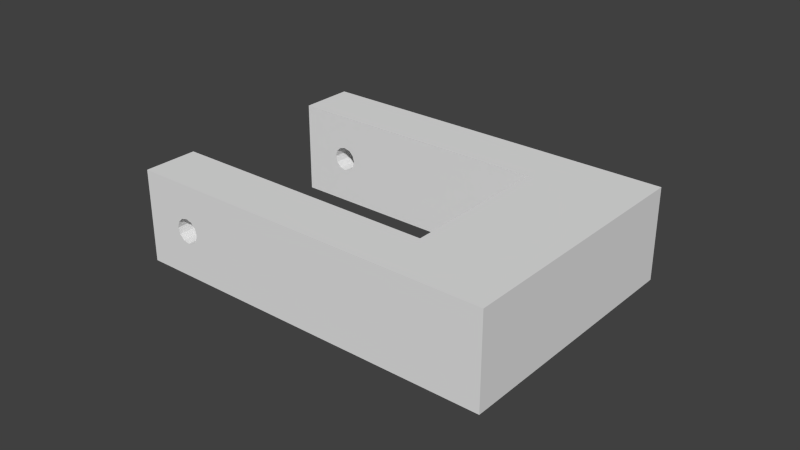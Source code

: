 # Source: man.p3.blend  (saved by Blender 2.76.0; exported with 4.5.12 LTS)
import bpy
from mathutils import Matrix  # noqa: F401  (used for matrix-valued properties, if any)

bpy.ops.wm.read_factory_settings(use_empty=True)
scene = bpy.context.scene
scene.name = 'Scene'

# ---- collections
col_collection_1 = bpy.data.collections.new('Collection 1'); scene.collection.children.link(col_collection_1)

# ---- world
world_world = bpy.data.worlds.new('World'); scene.world = world_world
world_world.color = (0.05088, 0.05088, 0.05088)
world_world.use_sun_shadow = False
world_world.sun_shadow_jitter_overblur = 0.0
world_world.cycles.sampling_method = 'MANUAL'
world_world.cycles.sample_map_resolution = 256

# ---- meshes
me_man_p3 = bpy.data.meshes.new('man.p3')
me_man_p3.from_pydata([(-0.01583, 0.0425, 0.015), (-0.01583, 0.0425, -0.015), (-0.01583, 0.025, 0.015), (-0.01583, 0.025, -0.015), (-0.01583, -0.025, 0.015), (-0.01583, -0.0425, 0.015), (0.072, -0.025, 0.015), (0.1048, -0.0425, 0.015), (0.072, 0.025, 0.015), (0.1048, 0.0425, 0.015), (-0.01583, 0.025, 0.015), (0.1048, 0.0425, -0.015), (0.1048, -0.0425, -0.015), (0.072, 0.025, -0.015), (0.072, -0.025, -0.015), (-0.01583, -0.025, -0.015), (-0.01583, -0.0425, -0.015), (-0.01583, -0.025, 0.015), (-0.002003, 0.0425, -0.003466), (-3.036e-06, 0.0425, -0.004002), (-0.01583, 0.0425, -0.015), (0.003997, 0.0425, -1.82e-06), (0.003461, 0.0425, -0.002002), (0.001997, 0.0425, -0.003466), (0.003461, 0.0425, 0.001998), (0.001997, 0.0425, 0.003462), (-3.036e-06, 0.0425, 0.003998), (-0.002003, 0.0425, 0.003462), (-0.003467, 0.0425, 0.001998), (-0.004003, 0.0425, -1.82e-06), (-0.003467, 0.0425, -0.002002), (0.003464, -0.0425, 0.002), (0.004, -0.0425, 6.791e-10), (-0.003464, -0.0425, 0.002), (-0.002, -0.0425, 0.003464), (-3.492e-10, -0.0425, 0.004), (0.002, -0.0425, 0.003464), (0.003464, -0.0425, -0.002), (0.002, -0.0425, -0.003464), (-0.01583, -0.0425, -0.015), (-3.492e-10, -0.0425, -0.004), (-0.002, -0.0425, -0.003464), (-0.003464, -0.0425, -0.002), (-0.004, -0.0425, 6.791e-10), (0.003997, 0.025, -1.82e-06), (0.003461, 0.025, 0.001998), (0.003461, 0.025, -0.002002), (0.001997, 0.025, -0.003466), (-0.01583, 0.025, -0.015), (-3.036e-06, 0.025, -0.004002), (-0.002003, 0.025, -0.003466), (-0.003467, 0.025, -0.002002), (-0.004003, 0.025, -1.82e-06), (-0.003467, 0.025, 0.001998), (-0.002003, 0.025, 0.003462), (-3.036e-06, 0.025, 0.003998), (0.001997, 0.025, 0.003462), (0.003997, -0.025, -1.817e-06), (0.003461, -0.025, -0.002002), (-0.002003, -0.025, 0.003462), (-0.003467, -0.025, 0.001998), (-0.004003, -0.025, -1.817e-06), (-0.01583, -0.025, -0.015), (-0.003467, -0.025, -0.002002), (-0.002003, -0.025, -0.003466), (-3.036e-06, -0.025, -0.004002), (0.001997, -0.025, -0.003466), (0.003461, -0.025, 0.001998), (0.001997, -0.025, 0.003462), (-3.036e-06, -0.025, 0.003998)], [], [(0, 1, 2), (2, 1, 3), (4, 5, 6), (6, 5, 7), (6, 7, 8), (8, 7, 9), (8, 9, 10), (10, 9, 0), (11, 9, 12), (12, 9, 7), (3, 1, 13), (13, 1, 11), (13, 11, 14), (14, 11, 12), (14, 12, 15), (15, 12, 16), (16, 5, 15), (15, 5, 17), (18, 19, 20), (20, 19, 11), (21, 9, 22), (22, 9, 11), (22, 11, 23), (23, 11, 19), (21, 24, 9), (9, 24, 25), (9, 25, 0), (0, 25, 26), (0, 26, 27), (27, 28, 0), (0, 28, 29), (0, 29, 20), (20, 29, 30), (20, 30, 18), (31, 32, 7), (7, 32, 12), (33, 34, 5), (5, 34, 35), (5, 35, 7), (7, 35, 36), (7, 36, 31), (32, 37, 12), (12, 37, 38), (12, 38, 39), (39, 38, 40), (40, 41, 39), (39, 41, 42), (39, 42, 5), (5, 42, 43), (5, 43, 33), (44, 13, 8), (44, 8, 45), (44, 46, 13), (13, 46, 47), (13, 47, 48), (48, 47, 49), (49, 50, 48), (48, 50, 51), (48, 51, 2), (2, 51, 52), (2, 52, 53), (53, 54, 2), (2, 54, 55), (2, 55, 8), (8, 55, 56), (8, 56, 45), (13, 14, 8), (8, 14, 6), (57, 6, 58), (58, 6, 14), (59, 60, 17), (17, 60, 61), (17, 61, 62), (62, 61, 63), (63, 64, 62), (62, 64, 65), (62, 65, 14), (14, 65, 66), (14, 66, 58), (57, 67, 6), (6, 67, 68), (6, 68, 17), (17, 68, 69), (17, 69, 59), (58, 32, 57), (57, 32, 31), (57, 31, 67), (67, 31, 36), (67, 36, 68), (68, 36, 35), (68, 35, 69), (69, 35, 34), (69, 34, 59), (59, 34, 33), (59, 33, 60), (60, 33, 43), (60, 43, 61), (61, 43, 42), (61, 42, 63), (63, 42, 41), (63, 41, 64), (64, 41, 40), (64, 40, 65), (65, 40, 38), (65, 38, 66), (66, 38, 37), (66, 37, 58), (58, 37, 32), (22, 44, 21), (21, 44, 45), (21, 45, 24), (24, 45, 56), (24, 56, 25), (25, 56, 55), (25, 55, 26), (26, 55, 54), (26, 54, 27), (27, 54, 53), (27, 53, 28), (28, 53, 52), (28, 52, 29), (29, 52, 51), (29, 51, 30), (30, 51, 50), (30, 50, 18), (18, 50, 49), (18, 49, 19), (19, 49, 47), (19, 47, 23), (23, 47, 46), (23, 46, 22), (22, 46, 44)])
me_man_p3.use_remesh_preserve_volume = False
me_man_p3.use_remesh_preserve_attributes = False
me_man_p3.use_mirror_vertex_groups = False
me_man_p3.update()

# ---- objects
ob_man_p3 = bpy.data.objects.new('man.p3', me_man_p3)

# ---- transforms, parenting, visibility, modifiers, constraints
ob_man_p3.location = (0.0, 0.0, 0.0)
ob_man_p3.lineart.crease_threshold = 0.0

# ---- collection membership
col_collection_1.objects.link(ob_man_p3)

# ---- scene / render settings (as saved in the file)
scene.frame_start = 1; scene.frame_end = 250; scene.frame_set(1)
scene.render.engine = 'BLENDER_EEVEE_NEXT'
scene.render.resolution_percentage = 50
scene.render.dither_intensity = 0.0
scene.cycles.use_denoising = False
scene.cycles.samples = 10
scene.cycles.sampling_pattern = 'TABULATED_SOBOL'
scene.cycles.light_sampling_threshold = 0.0
scene.cycles.use_adaptive_sampling = False
scene.cycles.use_light_tree = False
scene.cycles.blur_glossy = 0.0
scene.cycles.pixel_filter_type = 'GAUSSIAN'
scene.cycles.sample_clamp_indirect = 0.0
scene.view_settings.view_transform = 'Standard'
bpy.context.view_layer.update()

# ---- added for rendering (the .blend has no active camera and no usable light): camera, sun
cam_auto = bpy.data.cameras.new('AutoCamera')
cam_auto.lens = 50.0
cam_auto.sensor_width = 36.0
cam_auto.clip_end = 1000.0
ob_auto_camera = bpy.data.objects.new('AutoCamera', cam_auto)
scene.collection.objects.link(ob_auto_camera)
ob_auto_camera.location = (0.229532, -0.222054, 0.148034)
ob_auto_camera.rotation_euler = (1.09748, -7.21219e-08, 0.694738)
scene.camera = ob_auto_camera
light_auto_sun = bpy.data.lights.new('AutoSun', 'SUN')
light_auto_sun.energy = 3.0
light_auto_sun.angle = 0.0523599
ob_auto_sun = bpy.data.objects.new('AutoSun', light_auto_sun)
scene.collection.objects.link(ob_auto_sun)
ob_auto_sun.rotation_euler = (0.872665, 0.174533, 0.523599)
bpy.context.view_layer.update()
